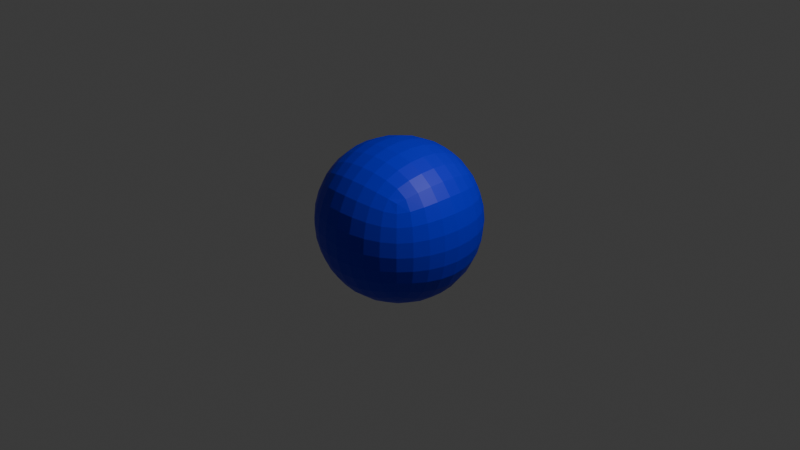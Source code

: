 # Source: shotTest.blend  (saved by Blender 4.3.34; exported with 4.5.12 LTS)
import bpy
from mathutils import Matrix  # noqa: F401  (used for matrix-valued properties, if any)

bpy.ops.wm.read_factory_settings(use_empty=True)
scene = bpy.context.scene
scene.name = 'Scene'

# ---- collections
col_collection = bpy.data.collections.new('Collection'); scene.collection.children.link(col_collection)

# ---- materials (node trees are filled in below, after node groups)
mat_material = bpy.data.materials.new('Material')
mat_material.alpha_threshold = 0.0
mat_material.roughness = 0.5
mat_material.line_color = (0.0, 0.0, 0.0, 1.0)

# ---- material node trees
mat_material.use_nodes = True; mat_material.node_tree.nodes.clear()
_N = mat_material.node_tree.nodes; _L = mat_material.node_tree.links
n0 = _N.new('ShaderNodeOutputMaterial'); n0.name = 'Material Output'; n0.location = (300, 300)
n1 = _N.new('ShaderNodeBsdfPrincipled'); n1.name = 'Principled BSDF'; n1.location = (10, 300)
n1.inputs[0].default_value = (0.0, 8.022e-05, 0.8009, 1.0)
n1.inputs[3].default_value = 1.45
_L.new(n1.outputs[0], n0.inputs[0])
n0.is_active_output = True

# ---- world
world_world = bpy.data.worlds.new('World'); scene.world = world_world
world_world.use_nodes = True; world_world.node_tree.nodes.clear()
_N = world_world.node_tree.nodes; _L = world_world.node_tree.links
n0 = _N.new('ShaderNodeOutputWorld'); n0.name = 'World Output'; n0.location = (300, 300)
n1 = _N.new('ShaderNodeBackground'); n1.name = 'Background'; n1.location = (10, 300)
n1.inputs[0].default_value = (0.05088, 0.05088, 0.05088, 1.0)
_L.new(n1.outputs[0], n0.inputs[0])
n0.is_active_output = True
world_world.color = (0.05088, 0.05088, 0.05088)
world_world.sun_shadow_jitter_overblur = 0.0

# ---- cameras
cam_camera = bpy.data.cameras.new('Camera')
cam_camera.clip_end = 100.0
cam_camera.ortho_scale = 7.314

# ---- lights
light_light = bpy.data.lights.new('Light', 'POINT')
light_light.energy = 1000.0
light_light.shadow_soft_size = 0.1

# ---- meshes
me_cube = bpy.data.meshes.new('Cube')
me_cube.from_pydata([(1.0, 1.0, 1.0), (1.0, 1.0, -1.0), (1.0, -1.0, 1.0), (1.0, -1.0, -1.0), (-1.0, 1.0, 1.0), (-1.0, 1.0, -1.0), (-1.0, -1.0, 1.0), (-1.0, -1.0, -1.0)], [], [(0, 4, 6, 2), (3, 2, 6, 7), (7, 6, 4, 5), (5, 1, 3, 7), (1, 0, 2, 3), (5, 4, 0, 1)])
_uv = me_cube.uv_layers.new(name='UVMap')
_uv.uv.foreach_set('vector', [0.625, 0.5, 0.875, 0.5, 0.875, 0.75, 0.625, 0.75, 0.375, 0.75, 0.625, 0.75, 0.625, 1.0, 0.375, 1.0, 0.375, 0.0, 0.625, 0.0, 0.625, 0.25, 0.375, 0.25, 0.125, 0.5, 0.375, 0.5, 0.375, 0.75, 0.125, 0.75, 0.375, 0.5, 0.625, 0.5, 0.625, 0.75, 0.375, 0.75, 0.375, 0.25, 0.625, 0.25, 0.625, 0.5, 0.375, 0.5])
me_cube.materials.append(mat_material)
me_cube.use_mirror_vertex_groups = False
me_cube.update()

# ---- objects
ob_cube = bpy.data.objects.new('Cube', me_cube)
ob_light = bpy.data.objects.new('Light', light_light)
ob_camera = bpy.data.objects.new('Camera', cam_camera)

# ---- transforms, parenting, visibility, modifiers, constraints
ob_cube.location = (0.0, 0.0, 0.0)
ob_cube.lock_rotations_4d = False
ob_cube.empty_display_type = 'ARROWS'
ob_cube.lineart.crease_threshold = 0.0
_m = ob_cube.modifiers.new('細分化', 'SUBSURF')
_m.levels = 3
_m.render_levels = 3
ob_light.location = (4.076, 1.005, 5.904)
ob_light.rotation_euler = (0.6503, 0.05522, 1.866)
ob_light.lock_rotations_4d = False
ob_light.empty_display_type = 'ARROWS'
ob_light.color = (0.0, 0.0, 0.0, 0.0)
ob_light.lineart.crease_threshold = 0.0
ob_camera.location = (7.359, -6.926, 4.958)
ob_camera.rotation_euler = (1.109, 0.0, 0.8149)
ob_camera.lock_rotations_4d = False
ob_camera.empty_display_type = 'ARROWS'
ob_camera.color = (0.0, 0.0, 0.0, 0.0)
ob_camera.display_type = 'WIRE'
ob_camera.lineart.crease_threshold = 0.0

# ---- collection membership
col_collection.objects.link(ob_cube)
col_collection.objects.link(ob_light)
col_collection.objects.link(ob_camera)

# ---- scene / render settings (as saved in the file)
scene.camera = ob_camera
scene.frame_start = 1; scene.frame_end = 250; scene.frame_set(1)
scene.render.engine = 'BLENDER_EEVEE_NEXT'
bpy.context.view_layer.update()
